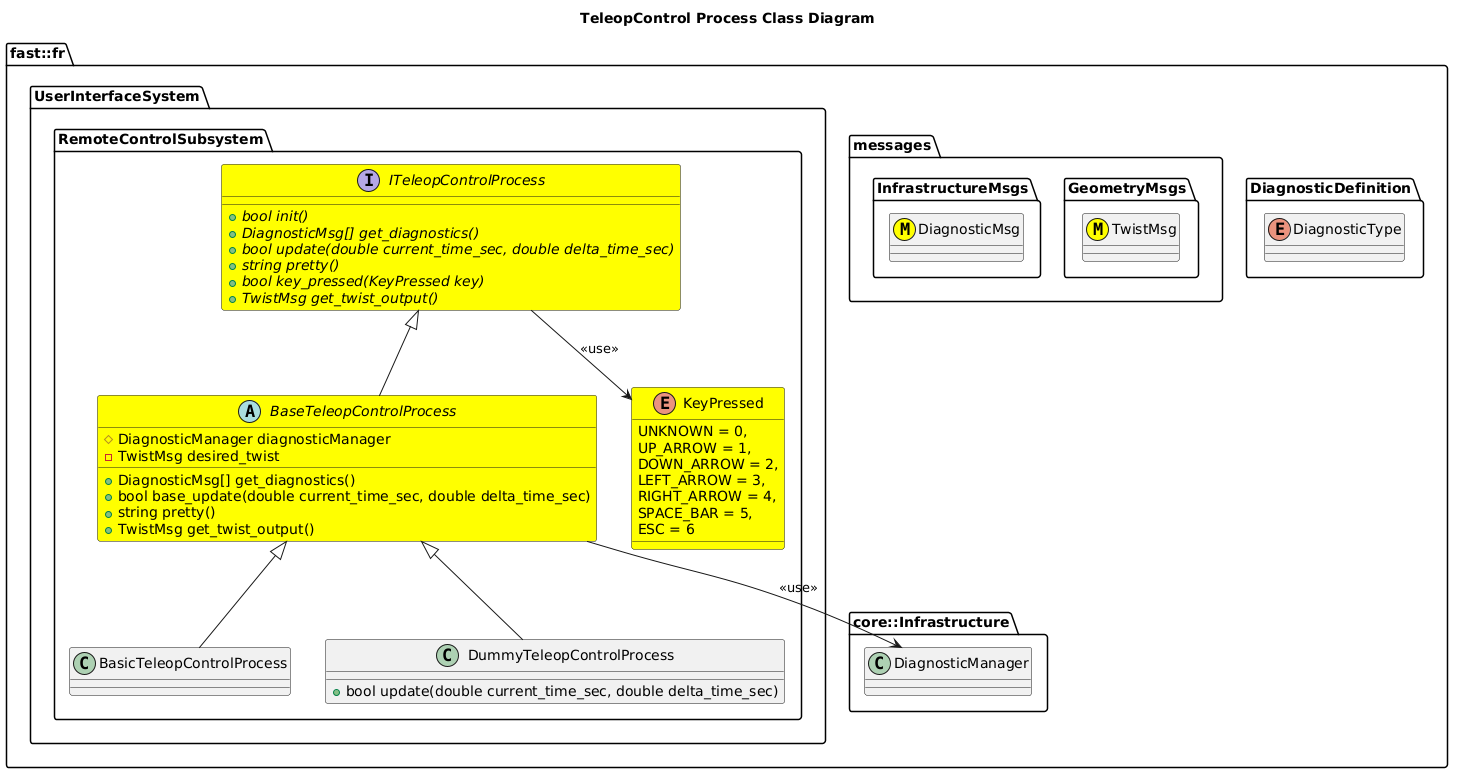

The diagram above was rendered by PlantUML. Its source (embedded in the PNG):
@startuml
title TeleopControl Process Class Diagram

namespace fast::fr {
  namespace DiagnosticDefinition {
    enum DiagnosticType
  }
  namespace messages {
    namespace GeometryMsgs {
      class TwistMsg <<(M,#FFFF00)>>
    }
    namespace InfrastructureMsgs {
      class DiagnosticMsg <<(M,#FFFF00)>>
    }
  }
  namespace core::Infrastructure {
    class DiagnosticManager
  }
  namespace UserInterfaceSystem {
    namespace RemoteControlSubsystem {
      enum KeyPressed #Yellow {
        UNKNOWN = 0,
        UP_ARROW = 1,
        DOWN_ARROW = 2,
        LEFT_ARROW = 3,
        RIGHT_ARROW = 4,
        SPACE_BAR = 5,
        ESC = 6
      }
      interface ITeleopControlProcess #Yellow {
        +{abstract} bool init()
        +{abstract} DiagnosticMsg[] get_diagnostics()
        +{abstract} bool update(double current_time_sec, double delta_time_sec)
        +{abstract} string pretty()
        +{abstract} bool key_pressed(KeyPressed key)
        +{abstract} TwistMsg get_twist_output()
      }
      ITeleopControlProcess --> KeyPressed: <<use>>
      abstract BaseTeleopControlProcess #Yellow {
        +DiagnosticMsg[] get_diagnostics()
        +bool base_update(double current_time_sec, double delta_time_sec)
        +string pretty()
        #DiagnosticManager diagnosticManager
        +TwistMsg get_twist_output()
        -TwistMsg desired_twist

      }
      BaseTeleopControlProcess -up-|> ITeleopControlProcess
      BaseTeleopControlProcess --> DiagnosticManager: <<use>>
      class BasicTeleopControlProcess
      BasicTeleopControlProcess -up-|> BaseTeleopControlProcess
      class DummyTeleopControlProcess {
        +bool update(double current_time_sec, double delta_time_sec)
      }
      DummyTeleopControlProcess -up-|> BaseTeleopControlProcess
    }
  }
}
@enduml